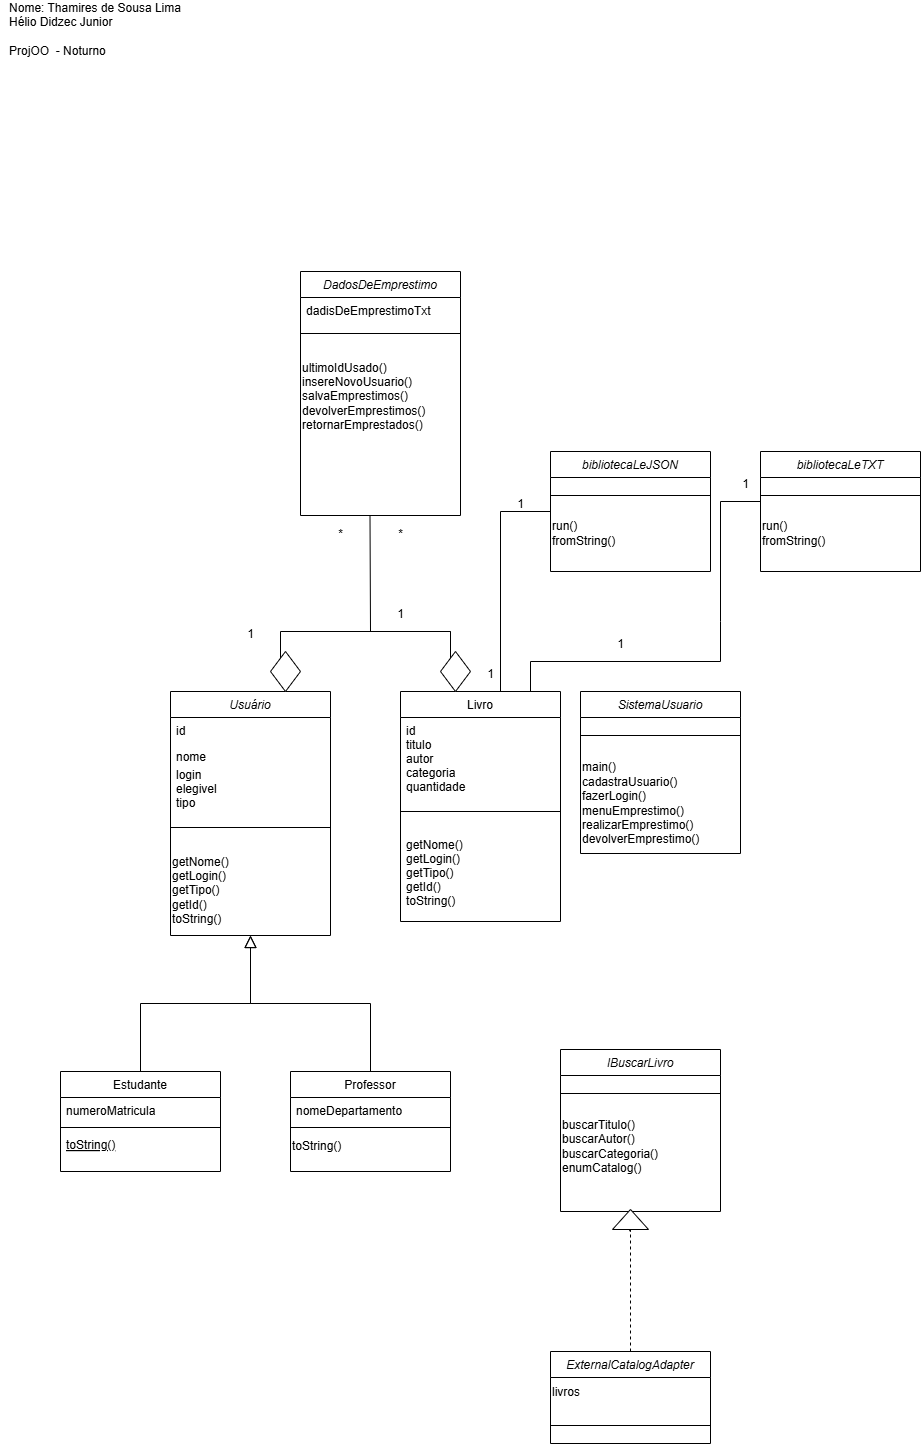

The diagram above was exported from draw.io. Its source (the exported page's mxGraphModel, read from the mxfile embedded in the PNG):
<mxGraphModel dx="872" dy="1608" grid="1" gridSize="10" guides="1" tooltips="1" connect="1" arrows="1" fold="1" page="1" pageScale="1" pageWidth="827" pageHeight="1169" math="0" shadow="0">
  <root>
    <mxCell id="WIyWlLk6GJQsqaUBKTNV-0" />
    <mxCell id="WIyWlLk6GJQsqaUBKTNV-1" parent="WIyWlLk6GJQsqaUBKTNV-0" />
    <mxCell id="zkfFHV4jXpPFQw0GAbJ--0" value="Usuário" style="swimlane;fontStyle=2;align=center;verticalAlign=top;childLayout=stackLayout;horizontal=1;startSize=26;horizontalStack=0;resizeParent=1;resizeLast=0;collapsible=1;marginBottom=0;rounded=0;shadow=0;strokeWidth=1;" parent="WIyWlLk6GJQsqaUBKTNV-1" vertex="1">
      <mxGeometry x="220" y="120" width="160" height="244" as="geometry">
        <mxRectangle x="230" y="140" width="160" height="26" as="alternateBounds" />
      </mxGeometry>
    </mxCell>
    <mxCell id="zkfFHV4jXpPFQw0GAbJ--1" value="id" style="text;align=left;verticalAlign=top;spacingLeft=4;spacingRight=4;overflow=hidden;rotatable=0;points=[[0,0.5],[1,0.5]];portConstraint=eastwest;" parent="zkfFHV4jXpPFQw0GAbJ--0" vertex="1">
      <mxGeometry y="26" width="160" height="26" as="geometry" />
    </mxCell>
    <mxCell id="zkfFHV4jXpPFQw0GAbJ--2" value="nome" style="text;align=left;verticalAlign=top;spacingLeft=4;spacingRight=4;overflow=hidden;rotatable=0;points=[[0,0.5],[1,0.5]];portConstraint=eastwest;rounded=0;shadow=0;html=0;" parent="zkfFHV4jXpPFQw0GAbJ--0" vertex="1">
      <mxGeometry y="52" width="160" height="18" as="geometry" />
    </mxCell>
    <mxCell id="zkfFHV4jXpPFQw0GAbJ--3" value="login&#10;elegivel&#10;tipo" style="text;align=left;verticalAlign=top;spacingLeft=4;spacingRight=4;overflow=hidden;rotatable=0;points=[[0,0.5],[1,0.5]];portConstraint=eastwest;rounded=0;shadow=0;html=0;" parent="zkfFHV4jXpPFQw0GAbJ--0" vertex="1">
      <mxGeometry y="70" width="160" height="48" as="geometry" />
    </mxCell>
    <mxCell id="zkfFHV4jXpPFQw0GAbJ--4" value="" style="line;html=1;strokeWidth=1;align=left;verticalAlign=middle;spacingTop=-1;spacingLeft=3;spacingRight=3;rotatable=0;labelPosition=right;points=[];portConstraint=eastwest;" parent="zkfFHV4jXpPFQw0GAbJ--0" vertex="1">
      <mxGeometry y="118" width="160" height="36" as="geometry" />
    </mxCell>
    <mxCell id="zPl842sEKGY5JFuSujfQ-0" value="getNome()&lt;div&gt;getLogin()&lt;/div&gt;&lt;div&gt;getTipo()&lt;/div&gt;&lt;div&gt;getId()&lt;/div&gt;&lt;div&gt;toString()&lt;/div&gt;" style="text;html=1;align=left;verticalAlign=middle;resizable=0;points=[];autosize=1;strokeColor=none;fillColor=none;" vertex="1" parent="zkfFHV4jXpPFQw0GAbJ--0">
      <mxGeometry y="154" width="160" height="90" as="geometry" />
    </mxCell>
    <mxCell id="zkfFHV4jXpPFQw0GAbJ--6" value="Estudante" style="swimlane;fontStyle=0;align=center;verticalAlign=top;childLayout=stackLayout;horizontal=1;startSize=26;horizontalStack=0;resizeParent=1;resizeLast=0;collapsible=1;marginBottom=0;rounded=0;shadow=0;strokeWidth=1;" parent="WIyWlLk6GJQsqaUBKTNV-1" vertex="1">
      <mxGeometry x="110" y="500" width="160" height="100" as="geometry">
        <mxRectangle x="130" y="380" width="160" height="26" as="alternateBounds" />
      </mxGeometry>
    </mxCell>
    <mxCell id="zkfFHV4jXpPFQw0GAbJ--7" value="numeroMatricula" style="text;align=left;verticalAlign=top;spacingLeft=4;spacingRight=4;overflow=hidden;rotatable=0;points=[[0,0.5],[1,0.5]];portConstraint=eastwest;" parent="zkfFHV4jXpPFQw0GAbJ--6" vertex="1">
      <mxGeometry y="26" width="160" height="26" as="geometry" />
    </mxCell>
    <mxCell id="zkfFHV4jXpPFQw0GAbJ--9" value="" style="line;html=1;strokeWidth=1;align=left;verticalAlign=middle;spacingTop=-1;spacingLeft=3;spacingRight=3;rotatable=0;labelPosition=right;points=[];portConstraint=eastwest;" parent="zkfFHV4jXpPFQw0GAbJ--6" vertex="1">
      <mxGeometry y="52" width="160" height="8" as="geometry" />
    </mxCell>
    <mxCell id="zkfFHV4jXpPFQw0GAbJ--10" value="toString()" style="text;align=left;verticalAlign=top;spacingLeft=4;spacingRight=4;overflow=hidden;rotatable=0;points=[[0,0.5],[1,0.5]];portConstraint=eastwest;fontStyle=4" parent="zkfFHV4jXpPFQw0GAbJ--6" vertex="1">
      <mxGeometry y="60" width="160" height="26" as="geometry" />
    </mxCell>
    <mxCell id="zkfFHV4jXpPFQw0GAbJ--12" value="" style="endArrow=block;endSize=10;endFill=0;shadow=0;strokeWidth=1;rounded=0;curved=0;edgeStyle=elbowEdgeStyle;elbow=vertical;" parent="WIyWlLk6GJQsqaUBKTNV-1" source="zkfFHV4jXpPFQw0GAbJ--6" target="zkfFHV4jXpPFQw0GAbJ--0" edge="1">
      <mxGeometry width="160" relative="1" as="geometry">
        <mxPoint x="200" y="203" as="sourcePoint" />
        <mxPoint x="200" y="203" as="targetPoint" />
      </mxGeometry>
    </mxCell>
    <mxCell id="zkfFHV4jXpPFQw0GAbJ--13" value="Professor" style="swimlane;fontStyle=0;align=center;verticalAlign=top;childLayout=stackLayout;horizontal=1;startSize=26;horizontalStack=0;resizeParent=1;resizeLast=0;collapsible=1;marginBottom=0;rounded=0;shadow=0;strokeWidth=1;" parent="WIyWlLk6GJQsqaUBKTNV-1" vertex="1">
      <mxGeometry x="340" y="500" width="160" height="100" as="geometry">
        <mxRectangle x="340" y="380" width="170" height="26" as="alternateBounds" />
      </mxGeometry>
    </mxCell>
    <mxCell id="zkfFHV4jXpPFQw0GAbJ--14" value="nomeDepartamento" style="text;align=left;verticalAlign=top;spacingLeft=4;spacingRight=4;overflow=hidden;rotatable=0;points=[[0,0.5],[1,0.5]];portConstraint=eastwest;" parent="zkfFHV4jXpPFQw0GAbJ--13" vertex="1">
      <mxGeometry y="26" width="160" height="26" as="geometry" />
    </mxCell>
    <mxCell id="zkfFHV4jXpPFQw0GAbJ--15" value="" style="line;html=1;strokeWidth=1;align=left;verticalAlign=middle;spacingTop=-1;spacingLeft=3;spacingRight=3;rotatable=0;labelPosition=right;points=[];portConstraint=eastwest;" parent="zkfFHV4jXpPFQw0GAbJ--13" vertex="1">
      <mxGeometry y="52" width="160" height="8" as="geometry" />
    </mxCell>
    <mxCell id="zPl842sEKGY5JFuSujfQ-1" value="toString()" style="text;html=1;align=left;verticalAlign=middle;resizable=0;points=[];autosize=1;strokeColor=none;fillColor=none;" vertex="1" parent="zkfFHV4jXpPFQw0GAbJ--13">
      <mxGeometry y="60" width="160" height="30" as="geometry" />
    </mxCell>
    <mxCell id="zkfFHV4jXpPFQw0GAbJ--16" value="" style="endArrow=block;endSize=10;endFill=0;shadow=0;strokeWidth=1;rounded=0;curved=0;edgeStyle=elbowEdgeStyle;elbow=vertical;" parent="WIyWlLk6GJQsqaUBKTNV-1" source="zkfFHV4jXpPFQw0GAbJ--13" target="zkfFHV4jXpPFQw0GAbJ--0" edge="1">
      <mxGeometry width="160" relative="1" as="geometry">
        <mxPoint x="210" y="373" as="sourcePoint" />
        <mxPoint x="310" y="271" as="targetPoint" />
      </mxGeometry>
    </mxCell>
    <mxCell id="zkfFHV4jXpPFQw0GAbJ--17" value="Livro" style="swimlane;fontStyle=0;align=center;verticalAlign=top;childLayout=stackLayout;horizontal=1;startSize=26;horizontalStack=0;resizeParent=1;resizeLast=0;collapsible=1;marginBottom=0;rounded=0;shadow=0;strokeWidth=1;" parent="WIyWlLk6GJQsqaUBKTNV-1" vertex="1">
      <mxGeometry x="450" y="120" width="160" height="230" as="geometry">
        <mxRectangle x="550" y="140" width="160" height="26" as="alternateBounds" />
      </mxGeometry>
    </mxCell>
    <mxCell id="zkfFHV4jXpPFQw0GAbJ--18" value="id&#10;titulo&#10;autor&#10;categoria&#10;quantidade" style="text;align=left;verticalAlign=top;spacingLeft=4;spacingRight=4;overflow=hidden;rotatable=0;points=[[0,0.5],[1,0.5]];portConstraint=eastwest;" parent="zkfFHV4jXpPFQw0GAbJ--17" vertex="1">
      <mxGeometry y="26" width="160" height="74" as="geometry" />
    </mxCell>
    <mxCell id="zkfFHV4jXpPFQw0GAbJ--23" value="" style="line;html=1;strokeWidth=1;align=left;verticalAlign=middle;spacingTop=-1;spacingLeft=3;spacingRight=3;rotatable=0;labelPosition=right;points=[];portConstraint=eastwest;" parent="zkfFHV4jXpPFQw0GAbJ--17" vertex="1">
      <mxGeometry y="100" width="160" height="40" as="geometry" />
    </mxCell>
    <mxCell id="zkfFHV4jXpPFQw0GAbJ--25" value="getNome()&#10;getLogin()&#10;getTipo()&#10;getId()&#10;toString()" style="text;align=left;verticalAlign=top;spacingLeft=4;spacingRight=4;overflow=hidden;rotatable=0;points=[[0,0.5],[1,0.5]];portConstraint=eastwest;" parent="zkfFHV4jXpPFQw0GAbJ--17" vertex="1">
      <mxGeometry y="140" width="160" height="90" as="geometry" />
    </mxCell>
    <mxCell id="zPl842sEKGY5JFuSujfQ-2" value="DadosDeEmprestimo" style="swimlane;fontStyle=2;align=center;verticalAlign=top;childLayout=stackLayout;horizontal=1;startSize=26;horizontalStack=0;resizeParent=1;resizeLast=0;collapsible=1;marginBottom=0;rounded=0;shadow=0;strokeWidth=1;" vertex="1" parent="WIyWlLk6GJQsqaUBKTNV-1">
      <mxGeometry x="350" y="-300" width="160" height="244" as="geometry">
        <mxRectangle x="230" y="140" width="160" height="26" as="alternateBounds" />
      </mxGeometry>
    </mxCell>
    <mxCell id="zPl842sEKGY5JFuSujfQ-4" value="dadisDeEmprestimoTxt" style="text;align=left;verticalAlign=top;spacingLeft=4;spacingRight=4;overflow=hidden;rotatable=0;points=[[0,0.5],[1,0.5]];portConstraint=eastwest;rounded=0;shadow=0;html=0;" vertex="1" parent="zPl842sEKGY5JFuSujfQ-2">
      <mxGeometry y="26" width="160" height="18" as="geometry" />
    </mxCell>
    <mxCell id="zPl842sEKGY5JFuSujfQ-6" value="" style="line;html=1;strokeWidth=1;align=left;verticalAlign=middle;spacingTop=-1;spacingLeft=3;spacingRight=3;rotatable=0;labelPosition=right;points=[];portConstraint=eastwest;" vertex="1" parent="zPl842sEKGY5JFuSujfQ-2">
      <mxGeometry y="44" width="160" height="36" as="geometry" />
    </mxCell>
    <mxCell id="zPl842sEKGY5JFuSujfQ-7" value="ultimoIdUsado()&lt;div&gt;insereNovoUsuario()&lt;/div&gt;&lt;div&gt;salvaEmprestimos()&lt;/div&gt;&lt;div&gt;devolverEmprestimos()&lt;/div&gt;&lt;div&gt;retornarEmprestados()&lt;/div&gt;" style="text;html=1;align=left;verticalAlign=middle;resizable=0;points=[];autosize=1;strokeColor=none;fillColor=none;" vertex="1" parent="zPl842sEKGY5JFuSujfQ-2">
      <mxGeometry y="80" width="160" height="90" as="geometry" />
    </mxCell>
    <mxCell id="zPl842sEKGY5JFuSujfQ-8" value="bibliotecaLeTXT" style="swimlane;fontStyle=2;align=center;verticalAlign=top;childLayout=stackLayout;horizontal=1;startSize=26;horizontalStack=0;resizeParent=1;resizeLast=0;collapsible=1;marginBottom=0;rounded=0;shadow=0;strokeWidth=1;" vertex="1" parent="WIyWlLk6GJQsqaUBKTNV-1">
      <mxGeometry x="810" y="-120" width="160" height="120" as="geometry">
        <mxRectangle x="230" y="140" width="160" height="26" as="alternateBounds" />
      </mxGeometry>
    </mxCell>
    <mxCell id="zPl842sEKGY5JFuSujfQ-10" value="" style="line;html=1;strokeWidth=1;align=left;verticalAlign=middle;spacingTop=-1;spacingLeft=3;spacingRight=3;rotatable=0;labelPosition=right;points=[];portConstraint=eastwest;" vertex="1" parent="zPl842sEKGY5JFuSujfQ-8">
      <mxGeometry y="26" width="160" height="36" as="geometry" />
    </mxCell>
    <mxCell id="zPl842sEKGY5JFuSujfQ-11" value="run()&lt;div&gt;fromString()&lt;/div&gt;" style="text;html=1;align=left;verticalAlign=middle;resizable=0;points=[];autosize=1;strokeColor=none;fillColor=none;" vertex="1" parent="zPl842sEKGY5JFuSujfQ-8">
      <mxGeometry y="62" width="160" height="40" as="geometry" />
    </mxCell>
    <mxCell id="zPl842sEKGY5JFuSujfQ-12" value="bibliotecaLeJSON" style="swimlane;fontStyle=2;align=center;verticalAlign=top;childLayout=stackLayout;horizontal=1;startSize=26;horizontalStack=0;resizeParent=1;resizeLast=0;collapsible=1;marginBottom=0;rounded=0;shadow=0;strokeWidth=1;" vertex="1" parent="WIyWlLk6GJQsqaUBKTNV-1">
      <mxGeometry x="600" y="-120" width="160" height="120" as="geometry">
        <mxRectangle x="230" y="140" width="160" height="26" as="alternateBounds" />
      </mxGeometry>
    </mxCell>
    <mxCell id="zPl842sEKGY5JFuSujfQ-13" value="" style="line;html=1;strokeWidth=1;align=left;verticalAlign=middle;spacingTop=-1;spacingLeft=3;spacingRight=3;rotatable=0;labelPosition=right;points=[];portConstraint=eastwest;" vertex="1" parent="zPl842sEKGY5JFuSujfQ-12">
      <mxGeometry y="26" width="160" height="36" as="geometry" />
    </mxCell>
    <mxCell id="zPl842sEKGY5JFuSujfQ-14" value="run()&lt;div&gt;fromString()&lt;/div&gt;" style="text;html=1;align=left;verticalAlign=middle;resizable=0;points=[];autosize=1;strokeColor=none;fillColor=none;" vertex="1" parent="zPl842sEKGY5JFuSujfQ-12">
      <mxGeometry y="62" width="160" height="40" as="geometry" />
    </mxCell>
    <mxCell id="zPl842sEKGY5JFuSujfQ-15" value="ExternalCatalogAdapter" style="swimlane;fontStyle=2;align=center;verticalAlign=top;childLayout=stackLayout;horizontal=1;startSize=26;horizontalStack=0;resizeParent=1;resizeLast=0;collapsible=1;marginBottom=0;rounded=0;shadow=0;strokeWidth=1;" vertex="1" parent="WIyWlLk6GJQsqaUBKTNV-1">
      <mxGeometry x="600" y="780" width="160" height="92" as="geometry">
        <mxRectangle x="230" y="140" width="160" height="26" as="alternateBounds" />
      </mxGeometry>
    </mxCell>
    <mxCell id="zPl842sEKGY5JFuSujfQ-18" value="livros" style="text;html=1;align=left;verticalAlign=middle;resizable=0;points=[];autosize=1;strokeColor=none;fillColor=none;" vertex="1" parent="zPl842sEKGY5JFuSujfQ-15">
      <mxGeometry y="26" width="160" height="30" as="geometry" />
    </mxCell>
    <mxCell id="zPl842sEKGY5JFuSujfQ-16" value="" style="line;html=1;strokeWidth=1;align=left;verticalAlign=middle;spacingTop=-1;spacingLeft=3;spacingRight=3;rotatable=0;labelPosition=right;points=[];portConstraint=eastwest;" vertex="1" parent="zPl842sEKGY5JFuSujfQ-15">
      <mxGeometry y="56" width="160" height="36" as="geometry" />
    </mxCell>
    <mxCell id="zPl842sEKGY5JFuSujfQ-20" value="SistemaUsuario" style="swimlane;fontStyle=2;align=center;verticalAlign=top;childLayout=stackLayout;horizontal=1;startSize=26;horizontalStack=0;resizeParent=1;resizeLast=0;collapsible=1;marginBottom=0;rounded=0;shadow=0;strokeWidth=1;" vertex="1" parent="WIyWlLk6GJQsqaUBKTNV-1">
      <mxGeometry x="630" y="120" width="160" height="162" as="geometry">
        <mxRectangle x="230" y="140" width="160" height="26" as="alternateBounds" />
      </mxGeometry>
    </mxCell>
    <mxCell id="zPl842sEKGY5JFuSujfQ-21" value="" style="line;html=1;strokeWidth=1;align=left;verticalAlign=middle;spacingTop=-1;spacingLeft=3;spacingRight=3;rotatable=0;labelPosition=right;points=[];portConstraint=eastwest;" vertex="1" parent="zPl842sEKGY5JFuSujfQ-20">
      <mxGeometry y="26" width="160" height="36" as="geometry" />
    </mxCell>
    <mxCell id="zPl842sEKGY5JFuSujfQ-22" value="main()&lt;div&gt;cadastraUsuario()&lt;/div&gt;&lt;div&gt;fazerLogin()&lt;/div&gt;&lt;div&gt;menuEmprestimo()&lt;/div&gt;&lt;div&gt;realizarEmprestimo()&lt;/div&gt;&lt;div&gt;devolverEmprestimo()&lt;/div&gt;" style="text;html=1;align=left;verticalAlign=middle;resizable=0;points=[];autosize=1;strokeColor=none;fillColor=none;" vertex="1" parent="zPl842sEKGY5JFuSujfQ-20">
      <mxGeometry y="62" width="160" height="100" as="geometry" />
    </mxCell>
    <mxCell id="zPl842sEKGY5JFuSujfQ-23" value="" style="endArrow=none;html=1;rounded=0;" edge="1" parent="WIyWlLk6GJQsqaUBKTNV-1">
      <mxGeometry width="50" height="50" relative="1" as="geometry">
        <mxPoint x="420" y="60" as="sourcePoint" />
        <mxPoint x="419.5" y="-56" as="targetPoint" />
      </mxGeometry>
    </mxCell>
    <mxCell id="zPl842sEKGY5JFuSujfQ-24" value="" style="endArrow=none;html=1;rounded=0;" edge="1" parent="WIyWlLk6GJQsqaUBKTNV-1">
      <mxGeometry width="50" height="50" relative="1" as="geometry">
        <mxPoint x="330" y="60" as="sourcePoint" />
        <mxPoint x="500" y="60" as="targetPoint" />
      </mxGeometry>
    </mxCell>
    <mxCell id="zPl842sEKGY5JFuSujfQ-25" value="" style="endArrow=none;html=1;rounded=0;" edge="1" parent="WIyWlLk6GJQsqaUBKTNV-1">
      <mxGeometry width="50" height="50" relative="1" as="geometry">
        <mxPoint x="330" y="100" as="sourcePoint" />
        <mxPoint x="330" y="60" as="targetPoint" />
      </mxGeometry>
    </mxCell>
    <mxCell id="zPl842sEKGY5JFuSujfQ-26" value="" style="endArrow=none;html=1;rounded=0;" edge="1" parent="WIyWlLk6GJQsqaUBKTNV-1">
      <mxGeometry width="50" height="50" relative="1" as="geometry">
        <mxPoint x="500" y="60" as="sourcePoint" />
        <mxPoint x="500" y="60" as="targetPoint" />
        <Array as="points">
          <mxPoint x="500" y="90" />
        </Array>
      </mxGeometry>
    </mxCell>
    <mxCell id="zPl842sEKGY5JFuSujfQ-28" value="" style="endArrow=none;html=1;rounded=0;" edge="1" parent="WIyWlLk6GJQsqaUBKTNV-1">
      <mxGeometry width="50" height="50" relative="1" as="geometry">
        <mxPoint x="330" y="90" as="sourcePoint" />
        <mxPoint x="328.75" y="93.75" as="targetPoint" />
      </mxGeometry>
    </mxCell>
    <mxCell id="zPl842sEKGY5JFuSujfQ-29" value="" style="rhombus;whiteSpace=wrap;html=1;" vertex="1" parent="WIyWlLk6GJQsqaUBKTNV-1">
      <mxGeometry x="320" y="80" width="30" height="40" as="geometry" />
    </mxCell>
    <mxCell id="zPl842sEKGY5JFuSujfQ-30" value="" style="rhombus;whiteSpace=wrap;html=1;" vertex="1" parent="WIyWlLk6GJQsqaUBKTNV-1">
      <mxGeometry x="490" y="80" width="30" height="40" as="geometry" />
    </mxCell>
    <mxCell id="zPl842sEKGY5JFuSujfQ-31" value="IBuscarLivro" style="swimlane;fontStyle=2;align=center;verticalAlign=top;childLayout=stackLayout;horizontal=1;startSize=26;horizontalStack=0;resizeParent=1;resizeLast=0;collapsible=1;marginBottom=0;rounded=0;shadow=0;strokeWidth=1;" vertex="1" parent="WIyWlLk6GJQsqaUBKTNV-1">
      <mxGeometry x="610" y="478" width="160" height="162" as="geometry">
        <mxRectangle x="230" y="140" width="160" height="26" as="alternateBounds" />
      </mxGeometry>
    </mxCell>
    <mxCell id="zPl842sEKGY5JFuSujfQ-33" value="" style="line;html=1;strokeWidth=1;align=left;verticalAlign=middle;spacingTop=-1;spacingLeft=3;spacingRight=3;rotatable=0;labelPosition=right;points=[];portConstraint=eastwest;" vertex="1" parent="zPl842sEKGY5JFuSujfQ-31">
      <mxGeometry y="26" width="160" height="36" as="geometry" />
    </mxCell>
    <mxCell id="zPl842sEKGY5JFuSujfQ-34" value="buscarTitulo()&lt;div&gt;buscarAutor()&lt;/div&gt;&lt;div&gt;buscarCategoria()&lt;/div&gt;&lt;div&gt;enumCatalog()&lt;/div&gt;" style="text;html=1;align=left;verticalAlign=middle;resizable=0;points=[];autosize=1;strokeColor=none;fillColor=none;" vertex="1" parent="zPl842sEKGY5JFuSujfQ-31">
      <mxGeometry y="62" width="160" height="70" as="geometry" />
    </mxCell>
    <mxCell id="zPl842sEKGY5JFuSujfQ-35" value="" style="endArrow=none;dashed=1;html=1;rounded=0;exitX=0.5;exitY=0;exitDx=0;exitDy=0;" edge="1" parent="WIyWlLk6GJQsqaUBKTNV-1" source="zPl842sEKGY5JFuSujfQ-36">
      <mxGeometry width="50" height="50" relative="1" as="geometry">
        <mxPoint x="660" y="750" as="sourcePoint" />
        <mxPoint x="680" y="660" as="targetPoint" />
      </mxGeometry>
    </mxCell>
    <mxCell id="zPl842sEKGY5JFuSujfQ-37" value="" style="endArrow=none;dashed=1;html=1;rounded=0;exitX=0.5;exitY=0;exitDx=0;exitDy=0;" edge="1" parent="WIyWlLk6GJQsqaUBKTNV-1" source="zPl842sEKGY5JFuSujfQ-15" target="zPl842sEKGY5JFuSujfQ-36">
      <mxGeometry width="50" height="50" relative="1" as="geometry">
        <mxPoint x="680" y="780" as="sourcePoint" />
        <mxPoint x="680" y="660" as="targetPoint" />
      </mxGeometry>
    </mxCell>
    <mxCell id="zPl842sEKGY5JFuSujfQ-36" value="" style="triangle;whiteSpace=wrap;html=1;rotation=-90;" vertex="1" parent="WIyWlLk6GJQsqaUBKTNV-1">
      <mxGeometry x="670" y="630" width="20" height="36" as="geometry" />
    </mxCell>
    <mxCell id="zPl842sEKGY5JFuSujfQ-39" value="" style="endArrow=none;html=1;rounded=0;" edge="1" parent="WIyWlLk6GJQsqaUBKTNV-1">
      <mxGeometry width="50" height="50" relative="1" as="geometry">
        <mxPoint x="550" y="120" as="sourcePoint" />
        <mxPoint x="600" y="-60" as="targetPoint" />
        <Array as="points">
          <mxPoint x="550" y="-60" />
        </Array>
      </mxGeometry>
    </mxCell>
    <mxCell id="zPl842sEKGY5JFuSujfQ-40" value="" style="endArrow=none;html=1;rounded=0;" edge="1" parent="WIyWlLk6GJQsqaUBKTNV-1">
      <mxGeometry width="50" height="50" relative="1" as="geometry">
        <mxPoint x="770" y="90" as="sourcePoint" />
        <mxPoint x="810" y="-70" as="targetPoint" />
        <Array as="points">
          <mxPoint x="770" y="50" />
          <mxPoint x="770" y="-70" />
        </Array>
      </mxGeometry>
    </mxCell>
    <mxCell id="zPl842sEKGY5JFuSujfQ-41" value="" style="endArrow=none;html=1;rounded=0;" edge="1" parent="WIyWlLk6GJQsqaUBKTNV-1">
      <mxGeometry width="50" height="50" relative="1" as="geometry">
        <mxPoint x="580" y="90" as="sourcePoint" />
        <mxPoint x="770" y="90" as="targetPoint" />
      </mxGeometry>
    </mxCell>
    <mxCell id="zPl842sEKGY5JFuSujfQ-43" value="" style="endArrow=none;html=1;rounded=0;" edge="1" parent="WIyWlLk6GJQsqaUBKTNV-1" source="zkfFHV4jXpPFQw0GAbJ--17">
      <mxGeometry width="50" height="50" relative="1" as="geometry">
        <mxPoint x="530" y="140" as="sourcePoint" />
        <mxPoint x="580" y="90" as="targetPoint" />
        <Array as="points">
          <mxPoint x="580" y="120" />
        </Array>
      </mxGeometry>
    </mxCell>
    <mxCell id="zPl842sEKGY5JFuSujfQ-44" value="1" style="text;html=1;align=center;verticalAlign=middle;resizable=0;points=[];autosize=1;strokeColor=none;fillColor=none;" vertex="1" parent="WIyWlLk6GJQsqaUBKTNV-1">
      <mxGeometry x="555" y="-82" width="30" height="30" as="geometry" />
    </mxCell>
    <mxCell id="zPl842sEKGY5JFuSujfQ-45" value="1" style="text;html=1;align=center;verticalAlign=middle;resizable=0;points=[];autosize=1;strokeColor=none;fillColor=none;" vertex="1" parent="WIyWlLk6GJQsqaUBKTNV-1">
      <mxGeometry x="525" y="88" width="30" height="30" as="geometry" />
    </mxCell>
    <mxCell id="zPl842sEKGY5JFuSujfQ-46" value="1" style="text;html=1;align=center;verticalAlign=middle;resizable=0;points=[];autosize=1;strokeColor=none;fillColor=none;" vertex="1" parent="WIyWlLk6GJQsqaUBKTNV-1">
      <mxGeometry x="780" y="-102" width="30" height="30" as="geometry" />
    </mxCell>
    <mxCell id="zPl842sEKGY5JFuSujfQ-47" value="1" style="text;html=1;align=center;verticalAlign=middle;resizable=0;points=[];autosize=1;strokeColor=none;fillColor=none;" vertex="1" parent="WIyWlLk6GJQsqaUBKTNV-1">
      <mxGeometry x="655" y="58" width="30" height="30" as="geometry" />
    </mxCell>
    <mxCell id="zPl842sEKGY5JFuSujfQ-48" value="*" style="text;html=1;align=center;verticalAlign=middle;resizable=0;points=[];autosize=1;strokeColor=none;fillColor=none;" vertex="1" parent="WIyWlLk6GJQsqaUBKTNV-1">
      <mxGeometry x="435" y="-52" width="30" height="30" as="geometry" />
    </mxCell>
    <mxCell id="zPl842sEKGY5JFuSujfQ-49" value="1" style="text;html=1;align=center;verticalAlign=middle;resizable=0;points=[];autosize=1;strokeColor=none;fillColor=none;" vertex="1" parent="WIyWlLk6GJQsqaUBKTNV-1">
      <mxGeometry x="435" y="28" width="30" height="30" as="geometry" />
    </mxCell>
    <mxCell id="zPl842sEKGY5JFuSujfQ-50" value="1" style="text;html=1;align=center;verticalAlign=middle;resizable=0;points=[];autosize=1;strokeColor=none;fillColor=none;" vertex="1" parent="WIyWlLk6GJQsqaUBKTNV-1">
      <mxGeometry x="285" y="48" width="30" height="30" as="geometry" />
    </mxCell>
    <mxCell id="zPl842sEKGY5JFuSujfQ-51" value="*" style="text;html=1;align=center;verticalAlign=middle;resizable=0;points=[];autosize=1;strokeColor=none;fillColor=none;" vertex="1" parent="WIyWlLk6GJQsqaUBKTNV-1">
      <mxGeometry x="375" y="-52" width="30" height="30" as="geometry" />
    </mxCell>
    <mxCell id="zPl842sEKGY5JFuSujfQ-52" value="Nome: Thamires de Sousa Lima&lt;div&gt;&lt;div style=&quot;text-align: left;&quot;&gt;&lt;span style=&quot;background-color: initial;&quot;&gt;Hélio Didzec Junior&lt;/span&gt;&lt;/div&gt;&lt;div style=&quot;text-align: left;&quot;&gt;&lt;span style=&quot;background-color: initial;&quot;&gt;&lt;br&gt;&lt;/span&gt;&lt;/div&gt;&lt;div style=&quot;text-align: left;&quot;&gt;&lt;span style=&quot;background-color: initial;&quot;&gt;ProjOO&amp;nbsp; - Noturno&amp;nbsp;&lt;/span&gt;&lt;/div&gt;&lt;div&gt;&lt;br&gt;&lt;/div&gt;&lt;/div&gt;" style="text;html=1;align=center;verticalAlign=middle;whiteSpace=wrap;rounded=0;" vertex="1" parent="WIyWlLk6GJQsqaUBKTNV-1">
      <mxGeometry x="50" y="-550" width="190" height="30" as="geometry" />
    </mxCell>
  </root>
</mxGraphModel>